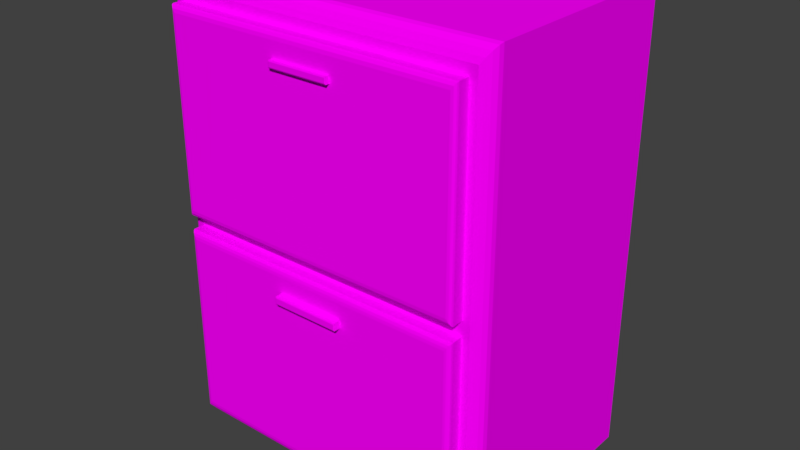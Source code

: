 # Source: Cabinet.blend  (saved by Blender 2.79.0; exported with 4.5.12 LTS)
import bpy
from mathutils import Matrix  # noqa: F401  (used for matrix-valued properties, if any)

bpy.ops.wm.read_factory_settings(use_empty=True)
scene = bpy.context.scene
scene.name = 'Scene'

# ---- collections
col_collection_1 = bpy.data.collections.new('Collection 1'); scene.collection.children.link(col_collection_1)

# ---- images (referenced by path relative to the original .blend; pixels are not part of the script)
import os
ASSET_DIR = os.environ.get("B2B_ASSET_DIR", "")  # directory of the original .blend (textures are referenced by path, not embedded)
HERE = os.path.dirname(os.path.abspath(__file__))  # packed textures are extracted next to this script under _unpacked/

def load_image(name, relpath, width, height, colorspace="sRGB"):
    """Load a texture the original file referenced (path relative to the .blend, or extracted next to this script)."""
    p = next((c for c in (os.path.join(HERE, relpath), os.path.join(ASSET_DIR, relpath)) if relpath and os.path.exists(c)), "")
    if p:
        img = bpy.data.images.load(p, check_existing=True)
        img.name = name
    else:  # same state as the original file: an image datablock whose file is absent (Cycles renders it pink)
        img = bpy.data.images.new(name, width, height)
        img.source = "FILE"
        img.filepath = "//" + (relpath or name)
    img.colorspace_settings.name = colorspace
    return img
img_bedside_cabinet_texture = load_image('Bedside_cabinet_texture', 'Bedside_cabinet_texture.png', 1024, 1024, 'sRGB')

# ---- materials (node trees are filled in below, after node groups)
mat_material_cabinet = bpy.data.materials.new('Material_Cabinet')
mat_material_cabinet.alpha_threshold = 0.0
mat_material_cabinet.roughness = 0.5

# ---- material node trees
mat_material_cabinet.use_nodes = True; mat_material_cabinet.node_tree.nodes.clear()
_N = mat_material_cabinet.node_tree.nodes; _L = mat_material_cabinet.node_tree.links
n0 = _N.new('ShaderNodeOutputMaterial'); n0.name = 'Material Output'; n0.location = (300, 300)
n1 = _N.new('ShaderNodeBsdfDiffuse'); n1.name = 'Diffuse BSDF'; n1.location = (10, 300)
n2 = _N.new('ShaderNodeTexImage'); n2.name = 'Image Texture'; n2.location = (-201, 322)
n2.width = 140
n2.image = img_bedside_cabinet_texture
_L.new(n1.outputs[0], n0.inputs[0])
_L.new(n2.outputs[0], n1.inputs[0])
n0.is_active_output = True

# ---- world
world_world = bpy.data.worlds.new('World'); scene.world = world_world
world_world.color = (0.05088, 0.05088, 0.05088)
world_world.use_sun_shadow = False
world_world.sun_shadow_jitter_overblur = 0.0
world_world.cycles.sampling_method = 'MANUAL'

# ---- meshes
me_cube = bpy.data.meshes.new('Cube')
me_cube.from_pydata([(-0.9332, -1.0, -0.9332), (-0.9332, -1.0, 0.9332), (0.9332, -1.0, -0.9332), (0.9332, -1.0, 0.9332), (-0.9332, -1.0, 0.0), (0.9332, -1.0, 0.0), (0.8893, -1.0, 0.03191), (0.8893, -1.0, 0.8893), (-0.8893, -1.0, 0.8893), (-0.8893, -1.0, 0.03191), (0.8893, -1.0, -0.8893), (0.8893, -1.0, -0.03191), (-0.8893, -1.0, -0.03191), (-0.8893, -1.0, -0.8893), (-0.956, -0.9808, -0.956), (-1.0, -0.886, -1.0), (-0.978, -0.9545, -0.978), (-0.9941, -0.9198, -0.9941), (-0.956, -0.9808, 0.956), (-1.0, -0.886, 1.0), (-0.978, -0.9545, 0.978), (-0.9941, -0.9198, 0.9941), (0.956, -0.9808, 0.956), (1.0, -0.886, 1.0), (0.978, -0.9545, 0.978), (0.9941, -0.9198, 0.9941), (0.956, -0.9808, -0.956), (1.0, -0.886, -1.0), (0.978, -0.9545, -0.978), (0.9941, -0.9198, -0.9941), (-1.0, -0.886, 0.0), (-0.956, -0.9808, 0.0), (-0.9941, -0.9198, 0.0), (-0.978, -0.9545, 0.0), (1.0, -0.886, 0.0), (0.956, -0.9808, 0.0), (0.9941, -0.9198, 0.0), (0.978, -0.9545, 0.0), (-0.9629, 1.0, -0.9629), (-1.0, 0.9629, -1.0), (-0.9891, 0.9891, -0.9891), (-0.9629, 1.0, 0.9629), (-1.0, 0.9629, 1.0), (-0.9891, 0.9891, 0.9891), (0.9629, 1.0, -0.9629), (1.0, 0.9629, -1.0), (0.9891, 0.9891, -0.9891), (1.0, 0.9629, 1.0), (0.9629, 1.0, 0.9629), (0.9891, 0.9891, 0.9891), (-1.0, 0.9629, 0.0), (-0.9629, 1.0, 0.03712), (-0.9629, 1.0, -0.03712), (-0.9891, 0.9891, 0.01856), (-0.9849, 0.9928, -1.201e-09), (-0.9629, 1.0, 0.0), (-0.9891, 0.9891, -0.01856), (0.9629, 1.0, -0.03712), (0.9629, 1.0, 0.03712), (1.0, 0.9629, 0.0), (0.9629, 1.0, 0.0), (0.9849, 0.9928, -1.336e-09), (0.9891, 0.9891, 0.01856), (0.9891, 0.9891, -0.01856), (0.8893, -1.101, 0.8893), (0.86, -1.13, 0.86), (0.8854, -1.115, 0.8854), (0.8747, -1.126, 0.8747), (0.86, -1.13, 0.06225), (0.8893, -1.101, 0.03191), (0.8747, -1.126, 0.04708), (0.8854, -1.115, 0.03597), (-0.86, -1.13, 0.06225), (-0.8893, -1.101, 0.03191), (-0.8747, -1.126, 0.04708), (-0.8854, -1.115, 0.03597), (-0.8893, -1.101, 0.8893), (-0.86, -1.13, 0.86), (-0.8854, -1.115, 0.8854), (-0.8747, -1.126, 0.8747), (0.8893, -1.095, -0.03191), (0.8549, -1.13, -0.06636), (0.8867, -1.109, -0.03453), (0.8793, -1.12, -0.042), (0.8681, -1.127, -0.05318), (0.8549, -1.13, -0.8531), (0.8893, -1.095, -0.8893), (0.8681, -1.127, -0.867), (0.8793, -1.12, -0.8787), (0.8867, -1.109, -0.8866), (-0.8549, -1.13, -0.8531), (-0.8893, -1.095, -0.8893), (-0.8681, -1.127, -0.867), (-0.8793, -1.12, -0.8787), (-0.8867, -1.109, -0.8866), (-0.8893, -1.095, -0.03191), (-0.8549, -1.13, -0.06636), (-0.8867, -1.109, -0.03453), (-0.8793, -1.12, -0.042), (-0.8681, -1.127, -0.05318), (0.1812, -1.13, 0.7946), (0.1812, -1.13, 0.7651), (-0.1812, -1.13, 0.7651), (-0.1812, -1.13, 0.7946), (0.1812, -1.164, 0.7946), (0.1765, -1.169, 0.7899), (0.1765, -1.169, 0.7698), (0.1812, -1.164, 0.7651), (-0.1765, -1.169, 0.7698), (-0.1812, -1.164, 0.7651), (-0.1812, -1.164, 0.7946), (-0.1765, -1.169, 0.7899), (0.2046, -1.13, -0.1348), (0.2046, -1.13, -0.1684), (-0.2046, -1.13, -0.1684), (-0.2046, -1.13, -0.1348), (0.2046, -1.191, -0.1348), (0.1999, -1.196, -0.1396), (0.1999, -1.196, -0.1637), (0.2046, -1.191, -0.1684), (-0.1999, -1.196, -0.1637), (-0.2046, -1.191, -0.1684), (-0.2046, -1.191, -0.1348), (-0.1999, -1.196, -0.1396)], [], [(45, 59, 34, 27), (30, 19, 42, 50), (3, 5, 35, 22), (2, 0, 14, 26), (1, 3, 22, 18), (47, 42, 19, 23), (0, 4, 31, 14), (59, 47, 23, 34), (4, 1, 18, 31), (5, 2, 26, 35), (39, 45, 27, 15), (51, 41, 48, 58), (5, 3, 7, 6), (3, 1, 8, 7), (1, 4, 9, 8), (4, 5, 6, 9), (2, 5, 11, 10), (5, 4, 12, 11), (4, 0, 13, 12), (0, 2, 10, 13), (6, 7, 64, 69), (9, 6, 69, 73), (7, 8, 76, 64), (8, 9, 73, 76), (10, 11, 80, 86), (13, 10, 86, 91), (11, 12, 95, 80), (12, 13, 91, 95), (31, 18, 20, 33), (33, 20, 21, 32), (32, 21, 19, 30), (35, 26, 28, 37), (37, 28, 29, 36), (36, 29, 27, 34), (15, 27, 29, 17), (17, 29, 28, 16), (16, 28, 26, 14), (23, 19, 21, 25), (25, 21, 20, 24), (24, 20, 18, 22), (14, 31, 33, 16), (16, 33, 32, 17), (17, 32, 30, 15), (22, 35, 37, 24), (24, 37, 36, 25), (25, 36, 34, 23), (38, 52, 57, 44), (50, 53, 54, 56), (51, 55, 54, 53), (52, 56, 54, 55), (57, 60, 61, 63), (58, 62, 61, 60), (59, 63, 61, 62), (52, 38, 40, 56), (56, 40, 39, 50), (45, 39, 40, 46), (46, 40, 38, 44), (42, 47, 49, 43), (43, 49, 48, 41), (59, 45, 46, 63), (63, 46, 44, 57), (41, 51, 53, 43), (43, 53, 50, 42), (47, 59, 62, 49), (49, 62, 58, 48), (51, 58, 60, 55), (55, 60, 57, 52), (15, 30, 50, 39), (65, 68, 70, 67), (67, 70, 71, 66), (66, 71, 69, 64), (68, 72, 74, 70), (70, 74, 75, 71), (71, 75, 73, 69), (64, 76, 78, 66), (66, 78, 79, 67), (67, 79, 77, 65), (72, 77, 79, 74), (74, 79, 78, 75), (75, 78, 76, 73), (81, 85, 87, 84), (84, 87, 88, 83), (83, 88, 89, 82), (82, 89, 86, 80), (91, 86, 89, 94), (94, 89, 88, 93), (93, 88, 87, 92), (92, 87, 85, 90), (80, 95, 97, 82), (82, 97, 98, 83), (83, 98, 99, 84), (84, 99, 96, 81), (90, 96, 99, 92), (92, 99, 98, 93), (93, 98, 97, 94), (94, 97, 95, 91), (81, 96, 90, 85), (65, 77, 72, 68), (102, 101, 107, 109), (100, 103, 110, 104), (106, 105, 111, 108), (103, 102, 109, 110), (105, 106, 107, 104), (106, 108, 109, 107), (104, 110, 111, 105), (108, 111, 110, 109), (101, 100, 104, 107), (115, 114, 121, 122), (112, 115, 122, 116), (114, 113, 119, 121), (118, 117, 123, 120), (117, 118, 119, 116), (121, 119, 118, 120), (116, 122, 123, 117), (120, 123, 122, 121), (113, 112, 116, 119)])
_uv = me_cube.uv_layers.new(name='UVMap')
_uv.uv.foreach_set('vector', [0.6625, 0.0, 0.6625, 0.173, 0.35, 0.173, 0.35, 4.126e-08, 0.3175, 0.173, 0.3175, 0.3461, 0.004981, 0.3461, 0.004981, 0.173, 0.987, 0.003942, 0.8292, 0.003942, 0.8291, 2.063e-08, 0.9907, 0.0, 0.6714, 0.003942, 0.6714, 0.3269, 0.6675, 0.3309, 0.6675, 4.126e-08, 0.987, 0.3269, 0.987, 0.003942, 0.9907, 0.0, 0.9907, 0.3309, 0.004304, 0.6922, 0.004304, 0.3461, 0.3163, 0.3461, 0.3163, 0.6922, 0.6714, 0.3269, 0.8292, 0.3269, 0.8291, 0.3309, 0.6675, 0.3309, 0.6625, 0.173, 0.6625, 0.3461, 0.35, 0.3461, 0.35, 0.173, 0.8292, 0.3269, 0.987, 0.3269, 0.9907, 0.3309, 0.8291, 0.3309, 0.8292, 0.003942, 0.6714, 0.003942, 0.6675, 4.126e-08, 0.8291, 2.063e-08, 0.6612, 0.3461, 0.6612, 0.6922, 0.3492, 0.6922, 0.3492, 0.3461, 0.6699, 0.5108, 0.6699, 0.3506, 0.9956, 0.3506, 0.9956, 0.5108, 0.8292, 0.003942, 0.987, 0.003942, 0.9796, 0.01154, 0.8346, 0.01154, 0.987, 0.003942, 0.987, 0.3269, 0.9796, 0.3193, 0.9796, 0.01154, 0.987, 0.3269, 0.8292, 0.3269, 0.8346, 0.3193, 0.9796, 0.3193, 0.8292, 0.3269, 0.8292, 0.003942, 0.8346, 0.01154, 0.8346, 0.3193, 0.6714, 0.003942, 0.8292, 0.003942, 0.8238, 0.01154, 0.6789, 0.01154, 0.8292, 0.003942, 0.8292, 0.3269, 0.8238, 0.3193, 0.8238, 0.01154, 0.8292, 0.3269, 0.6714, 0.3269, 0.6789, 0.3193, 0.8238, 0.3193, 0.6714, 0.3269, 0.6714, 0.003942, 0.6789, 0.01154, 0.6789, 0.3193, 0.1049, 0.6922, 0.1049, 0.8406, 0.08785, 0.8406, 0.08785, 0.6922, 0.9683, 0.6884, 0.9683, 0.9962, 0.9513, 0.9962, 0.9513, 0.6884, 0.0, 1.0, 2.016e-08, 0.6922, 0.01698, 0.6922, 0.01698, 1.0, 0.06211, 0.8406, 0.06211, 0.6922, 0.07912, 0.6922, 0.07912, 0.8406, 0.1252, 0.8406, 0.1252, 0.6922, 0.1413, 0.6922, 0.1413, 0.8406, 0.04177, 0.6922, 0.04177, 1.0, 0.02567, 1.0, 0.02567, 0.6922, 0.04177, 1.0, 0.04177, 0.6922, 0.05789, 0.6922, 0.05789, 1.0, 0.1252, 0.6922, 0.1252, 0.8406, 0.109, 0.8406, 0.109, 0.6922, 0.3338, 0.173, 0.3338, 0.3385, 0.3292, 0.3423, 0.3292, 0.173, 0.3292, 0.173, 0.3292, 0.3423, 0.3233, 0.3451, 0.3233, 0.173, 0.3233, 0.173, 0.3233, 0.3451, 0.3175, 0.3461, 0.3175, 0.173, 0.3338, 0.173, 0.3338, 0.007613, 0.3383, 0.003806, 0.3383, 0.173, 0.3383, 0.173, 0.3383, 0.003806, 0.3442, 0.00102, 0.3442, 0.173, 0.3442, 0.173, 0.3442, 0.00102, 0.35, 4.126e-08, 0.35, 0.173, 0.3492, 0.3461, 0.3492, 0.6922, 0.3435, 0.6912, 0.3435, 0.3471, 0.3435, 0.3471, 0.3435, 0.6912, 0.3374, 0.6884, 0.3374, 0.3499, 0.3374, 0.3499, 0.3374, 0.6884, 0.3327, 0.6846, 0.3327, 0.3537, 0.3163, 0.6922, 0.3163, 0.3461, 0.322, 0.3471, 0.322, 0.6912, 0.322, 0.6912, 0.322, 0.3471, 0.3281, 0.3499, 0.3281, 0.6884, 0.3281, 0.6884, 0.3281, 0.3499, 0.3327, 0.3537, 0.3327, 0.6846, 0.3338, 0.007613, 0.3338, 0.173, 0.3292, 0.173, 0.3292, 0.003806, 0.3292, 0.003806, 0.3292, 0.173, 0.3233, 0.173, 0.3233, 0.00102, 0.3233, 0.00102, 0.3233, 0.173, 0.3175, 0.173, 0.3175, 0.0, 0.3338, 0.3385, 0.3338, 0.173, 0.3383, 0.173, 0.3383, 0.3423, 0.3383, 0.3423, 0.3383, 0.173, 0.3442, 0.173, 0.3442, 0.3451, 0.3442, 0.3451, 0.3442, 0.173, 0.35, 0.173, 0.35, 0.3461, 0.6699, 0.6839, 0.6699, 0.5237, 0.9956, 0.5237, 0.9956, 0.6839, 0.004981, 0.173, 0.0005974, 0.1763, 0.0, 0.173, 0.0005974, 0.1698, 0.6699, 0.5108, 0.6699, 0.5173, 0.6662, 0.5173, 0.6655, 0.5141, 0.6699, 0.5237, 0.6655, 0.5205, 0.6662, 0.5173, 0.6699, 0.5173, 0.9956, 0.5237, 0.9956, 0.5173, 0.9993, 0.5173, 1.0, 0.5205, 0.9956, 0.5108, 1.0, 0.5141, 0.9993, 0.5173, 0.9956, 0.5173, 0.6625, 0.173, 0.6669, 0.1698, 0.6675, 0.173, 0.6669, 0.1763, 0.6699, 0.5237, 0.6699, 0.6839, 0.6655, 0.6884, 0.6655, 0.5205, 0.0005974, 0.1698, 0.0005974, 0.001881, 0.004981, 2.063e-08, 0.004981, 0.173, 0.6612, 0.6922, 0.6612, 0.3461, 0.6655, 0.348, 0.6655, 0.6903, 1.0, 0.6884, 0.6655, 0.6884, 0.6699, 0.6839, 0.9956, 0.6839, 0.004304, 0.3461, 0.004304, 0.6922, 2.016e-08, 0.6903, 0.0, 0.348, 0.6655, 0.3461, 1.0, 0.3461, 0.9956, 0.3506, 0.6699, 0.3506, 0.6625, 0.173, 0.6625, 0.0, 0.6669, 0.001881, 0.6669, 0.1698, 1.0, 0.5205, 1.0, 0.6884, 0.9956, 0.6839, 0.9956, 0.5237, 0.6699, 0.3506, 0.6699, 0.5108, 0.6655, 0.5141, 0.6655, 0.3461, 0.0005974, 0.3442, 0.0005974, 0.1763, 0.004981, 0.173, 0.004981, 0.3461, 0.6625, 0.3461, 0.6625, 0.173, 0.6669, 0.1763, 0.6669, 0.3442, 1.0, 0.3461, 1.0, 0.5141, 0.9956, 0.5108, 0.9956, 0.3506, 0.6699, 0.5108, 0.9956, 0.5108, 0.9956, 0.5173, 0.6699, 0.5173, 0.6699, 0.5173, 0.9956, 0.5173, 0.9956, 0.5237, 0.6699, 0.5237, 0.3175, 0.0, 0.3175, 0.173, 0.004981, 0.173, 0.004981, 2.063e-08, 0.8094, 0.9886, 0.9442, 0.9886, 0.9468, 0.9912, 0.8069, 0.9912, 0.08349, 0.838, 0.08349, 0.6948, 0.08535, 0.6929, 0.08535, 0.8399, 0.08535, 0.8399, 0.08535, 0.6929, 0.08785, 0.6922, 0.08785, 0.8406, 0.9442, 0.9886, 0.9442, 0.691, 0.9468, 0.6884, 0.9468, 0.9912, 0.9468, 0.9937, 0.9468, 0.691, 0.9488, 0.6891, 0.9488, 0.9956, 0.9488, 0.9956, 0.9488, 0.6891, 0.9513, 0.6884, 0.9513, 0.9962, 0.01698, 1.0, 0.01698, 0.6922, 0.0195, 0.6929, 0.0195, 0.9993, 0.0195, 0.9993, 0.0195, 0.6929, 0.02143, 0.6947, 0.02143, 0.9975, 0.8069, 0.9912, 0.8069, 0.6884, 0.8094, 0.691, 0.8094, 0.9886, 0.9442, 0.691, 0.8094, 0.691, 0.8069, 0.6884, 0.9468, 0.6884, 0.08349, 0.6948, 0.08349, 0.838, 0.08162, 0.8399, 0.08162, 0.6929, 0.08162, 0.6929, 0.08162, 0.8399, 0.07912, 0.8406, 0.07912, 0.6922, 0.6695, 0.9885, 0.8025, 0.9885, 0.8049, 0.9908, 0.6673, 0.9908, 0.6673, 0.9908, 0.8049, 0.9908, 0.8069, 0.9927, 0.6655, 0.9927, 0.1455, 0.6939, 0.1455, 0.8387, 0.1436, 0.8401, 0.1436, 0.6927, 0.1436, 0.6927, 0.1436, 0.8401, 0.1413, 0.8406, 0.1413, 0.6922, 0.02567, 0.6922, 0.02567, 1.0, 0.02341, 0.9995, 0.02341, 0.6927, 0.02341, 0.6927, 0.02341, 0.9995, 0.02143, 0.9983, 0.02143, 0.6939, 0.8069, 0.6884, 0.8069, 0.9927, 0.8049, 0.9908, 0.8049, 0.6904, 0.8049, 0.6904, 0.8049, 0.9908, 0.8025, 0.9885, 0.8025, 0.6927, 0.05789, 1.0, 0.05789, 0.6922, 0.06014, 0.6927, 0.06014, 0.9995, 0.06014, 0.9995, 0.06014, 0.6927, 0.06211, 0.6939, 0.06211, 0.9983, 0.6655, 0.9927, 0.6655, 0.6884, 0.6673, 0.6904, 0.6673, 0.9908, 0.6673, 0.9908, 0.6673, 0.6904, 0.6695, 0.6927, 0.6695, 0.9885, 0.8025, 0.6927, 0.6695, 0.6927, 0.6673, 0.6904, 0.8049, 0.6904, 0.8049, 0.6904, 0.6673, 0.6904, 0.6655, 0.6884, 0.8069, 0.6884, 0.1049, 0.8387, 0.1049, 0.6939, 0.1068, 0.6927, 0.1068, 0.8401, 0.1068, 0.8401, 0.1068, 0.6927, 0.109, 0.6922, 0.109, 0.8406, 0.6695, 0.9885, 0.6695, 0.6927, 0.8025, 0.6927, 0.8025, 0.9885, 0.8094, 0.9886, 0.8094, 0.691, 0.9442, 0.691, 0.9442, 0.9886, 0.1678, 0.7549, 0.1678, 0.6922, 0.1735, 0.6922, 0.1735, 0.7549, 0.1744, 0.7549, 0.1744, 0.6922, 0.1802, 0.6922, 0.1802, 0.7549, 0.1851, 0.6922, 0.1885, 0.6922, 0.1885, 0.7533, 0.1851, 0.7533, 0.1885, 0.6922, 0.1935, 0.6922, 0.1935, 0.6981, 0.1885, 0.6981, 0.1977, 0.6989, 0.1943, 0.6989, 0.1935, 0.6981, 0.1984, 0.6981, 0.1744, 0.693, 0.1744, 0.7541, 0.1735, 0.7549, 0.1735, 0.6922, 0.1802, 0.7549, 0.1802, 0.6922, 0.181, 0.693, 0.181, 0.7541, 0.1927, 0.6989, 0.1893, 0.6989, 0.1885, 0.6981, 0.1935, 0.6981, 0.1935, 0.6922, 0.1984, 0.6922, 0.1984, 0.6981, 0.1935, 0.6981, 0.6789, 0.3423, 0.6732, 0.3423, 0.6732, 0.3317, 0.6789, 0.3317, 0.1566, 0.763, 0.1566, 0.6922, 0.1669, 0.6922, 0.1669, 0.763, 0.1455, 0.763, 0.1455, 0.6922, 0.1558, 0.6922, 0.1558, 0.763, 0.1851, 0.7614, 0.181, 0.7614, 0.181, 0.6922, 0.1851, 0.6922, 0.6724, 0.3423, 0.6683, 0.3423, 0.6675, 0.3414, 0.6732, 0.3414, 0.1558, 0.763, 0.1558, 0.6922, 0.1566, 0.693, 0.1566, 0.7622, 0.1669, 0.763, 0.1669, 0.6922, 0.1678, 0.693, 0.1678, 0.7622, 0.674, 0.3309, 0.6781, 0.3309, 0.6789, 0.3317, 0.6732, 0.3317, 0.6675, 0.3309, 0.6732, 0.3309, 0.6732, 0.3414, 0.6675, 0.3414])
me_cube.materials.append(mat_material_cabinet)
me_cube.use_remesh_preserve_volume = False
me_cube.use_remesh_preserve_attributes = False
me_cube.use_mirror_vertex_groups = False
me_cube.use_paint_bone_selection = False
me_cube.use_paint_mask = True
me_cube.update()

# ---- objects
ob_cabinet = bpy.data.objects.new('Cabinet', me_cube)

# ---- transforms, parenting, visibility, modifiers, constraints
ob_cabinet.location = (0.0, 0.0, 0.0)
ob_cabinet.scale = (1.0, 0.6895, 1.369)
ob_cabinet.lineart.crease_threshold = 0.0

# ---- collection membership
col_collection_1.objects.link(ob_cabinet)

# ---- scene / render settings (as saved in the file)
scene.frame_start = 1; scene.frame_end = 250; scene.frame_set(1)
scene.render.engine = 'CYCLES'
scene.render.fps = 30
scene.render.dither_intensity = 0.0
scene.cycles.use_denoising = False
scene.cycles.samples = 128
scene.cycles.sampling_pattern = 'TABULATED_SOBOL'
scene.cycles.light_sampling_threshold = 0.0
scene.cycles.use_adaptive_sampling = False
scene.cycles.use_light_tree = False
scene.cycles.blur_glossy = 0.0
scene.cycles.sample_clamp_indirect = 0.0
scene.view_settings.view_transform = 'Standard'
bpy.context.view_layer.update()

# ---- added for rendering (the .blend has no active camera and no usable light): camera, sun
cam_auto = bpy.data.cameras.new('AutoCamera')
cam_auto.lens = 50.0
cam_auto.sensor_width = 36.0
cam_auto.clip_end = 1000.0
ob_auto_camera = bpy.data.objects.new('AutoCamera', cam_auto)
scene.collection.objects.link(ob_auto_camera)
ob_auto_camera.location = (3.43551, -4.19009, 2.7484)
ob_auto_camera.rotation_euler = (1.09748, -7.21219e-08, 0.694738)
scene.camera = ob_auto_camera
light_auto_sun = bpy.data.lights.new('AutoSun', 'SUN')
light_auto_sun.energy = 3.0
light_auto_sun.angle = 0.0523599
ob_auto_sun = bpy.data.objects.new('AutoSun', light_auto_sun)
scene.collection.objects.link(ob_auto_sun)
ob_auto_sun.rotation_euler = (0.872665, 0.174533, 0.523599)
bpy.context.view_layer.update()
